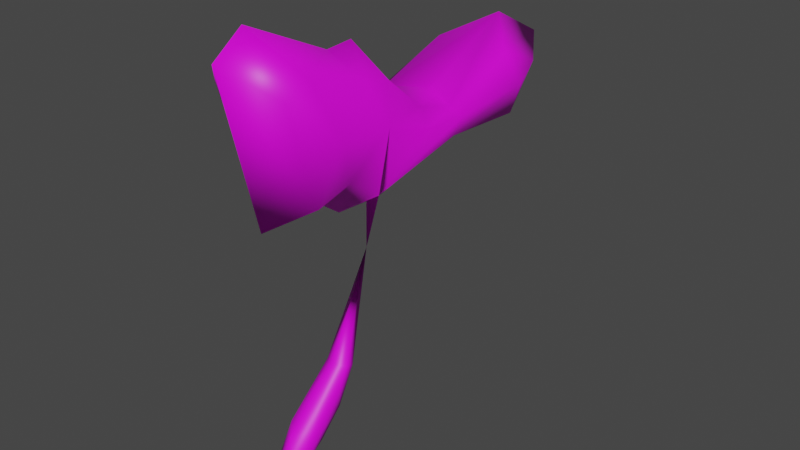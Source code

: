 # Source: untitled6-2.blend  (saved by Blender 3.0.42; exported with 4.5.12 LTS)
import bpy
from mathutils import Matrix  # noqa: F401  (used for matrix-valued properties, if any)

bpy.ops.wm.read_factory_settings(use_empty=True)
scene = bpy.context.scene
scene.name = 'Scene'

# ---- collections
col_collection = bpy.data.collections.new('Collection'); scene.collection.children.link(col_collection)

# ---- images (referenced by path relative to the original .blend; pixels are not part of the script)
import os
ASSET_DIR = os.environ.get("B2B_ASSET_DIR", "")  # directory of the original .blend (textures are referenced by path, not embedded)
HERE = os.path.dirname(os.path.abspath(__file__))  # packed textures are extracted next to this script under _unpacked/

def load_image(name, relpath, width, height, colorspace="sRGB"):
    """Load a texture the original file referenced (path relative to the .blend, or extracted next to this script)."""
    p = next((c for c in (os.path.join(HERE, relpath), os.path.join(ASSET_DIR, relpath)) if relpath and os.path.exists(c)), "")
    if p:
        img = bpy.data.images.load(p, check_existing=True)
        img.name = name
    else:  # same state as the original file: an image datablock whose file is absent (Cycles renders it pink)
        img = bpy.data.images.new(name, width, height)
        img.source = "FILE"
        img.filepath = "//" + (relpath or name)
    img.colorspace_settings.name = colorspace
    return img
img_fe_fruit_stem_01_png = load_image('fe_fruit_stem_01.png', 'fe_fruit_stem_01.png', 1024, 1024, 'sRGB')
img_fe_fruit_stem_01__tintmask_rw4_dds = load_image('fe_fruit_stem_01__tintMask.rw4.dds', 'fe_fruit_stem_01__tintMask.rw4.dds', 1024, 1024, 'sRGB')

# ---- materials (node trees are filled in below, after node groups)
mat_material_002 = bpy.data.materials.new('Material.002')
mat_material_002.use_transparent_shadow = False

# ---- material node trees
mat_material_002.use_nodes = True; mat_material_002.node_tree.nodes.clear()
_N = mat_material_002.node_tree.nodes; _L = mat_material_002.node_tree.links
n0 = _N.new('ShaderNodeBsdfPrincipled'); n0.name = 'Principled BSDF'; n0.location = (10, 300)
n0.distribution = 'GGX'
n0.subsurface_method = 'RANDOM_WALK_SKIN'
n0.inputs[3].default_value = 1.45
n0.inputs[27].default_value = (0.0, 0.0, 0.0, 1.0)
n0.inputs[28].default_value = 1.0
n1 = _N.new('ShaderNodeOutputMaterial'); n1.name = 'Material Output'; n1.location = (300, 300)
n2 = _N.new('ShaderNodeTexImage'); n2.name = 'Image Texture'; n2.location = (-280, 275)
n2.image = img_fe_fruit_stem_01_png
n3 = _N.new('ShaderNodeTexImage'); n3.name = 'Image Texture.001'; n3.location = (-280, 275)
n3.image = img_fe_fruit_stem_01__tintmask_rw4_dds
_L.new(n0.outputs[0], n1.inputs[0])
_L.new(n3.outputs[0], n0.inputs[0])
n1.is_active_output = True

# ---- world
world_world = bpy.data.worlds.new('World'); scene.world = world_world
world_world.use_nodes = True; world_world.node_tree.nodes.clear()
_N = world_world.node_tree.nodes; _L = world_world.node_tree.links
n0 = _N.new('ShaderNodeOutputWorld'); n0.name = 'World Output'; n0.location = (300, 300)
n1 = _N.new('ShaderNodeBackground'); n1.name = 'Background'; n1.location = (10, 300)
n1.inputs[0].default_value = (0.05088, 0.05088, 0.05088, 1.0)
_L.new(n1.outputs[0], n0.inputs[0])
n0.is_active_output = True
world_world.color = (0.05088, 0.05088, 0.05088)
world_world.use_sun_shadow = False
world_world.sun_shadow_jitter_overblur = 0.0

# ---- meshes
me_vert = bpy.data.meshes.new('Vert')
me_vert.from_pydata([(1.692e-17, -0.16, -0.07603), (1.692e-17, -0.04262, -0.0006945), (1.869e-17, 0.06618, 0.1471), (8.967e-18, 0.2887, 0.4803), (8.614e-18, 0.492, 0.471), (1.088e-17, 0.5755, 0.5915), (1.212e-17, 0.4615, 0.651), (1.063e-17, 0.2753, 0.5655), (1.127e-17, 0.1811, 0.5948), (1.327e-17, 0.08561, 0.694), (1.325e-17, 0.03413, 0.6906), (1.482e-17, -0.1246, 0.7645), (1.409e-17, -0.1803, 0.7245), (8.761e-18, -0.1139, 0.4521), (9.215e-18, -0.02722, 0.4793), (8.079e-18, 0.05005, 0.424), (1.866e-17, 0.02386, 0.157), (-1.004e-10, -0.07726, 0.06556), (-1.004e-10, 0.01814, 0.07129), (0.02206, -0.102, -0.007258), (0.01931, -0.02562, 0.04174), (0.02083, 0.05021, 0.15), (0.06803, 0.2504, 0.5068), (0.06767, 0.4094, 0.4983), (0.06726, 0.4731, 0.5746), (0.06734, 0.3833, 0.6142), (0.06787, 0.2388, 0.5616), (0.06799, 0.1648, 0.5816), (0.06796, 0.089, 0.6464), (0.06806, 0.04881, 0.6449), (0.0682, -0.07615, 0.6943), (0.06839, -0.1192, 0.6692), (0.06884, -0.06396, 0.4937), (0.06862, 0.003477, 0.5101), (0.0686, 0.06454, 0.4737), (0.02053, 0.03459, 0.1538), (0.02194, -0.0541, 0.07525), (0.02313, 0.01389, 0.08856), (0.08942, 0.2458, 0.5481), (0.08889, 0.4054, 0.5554), (0.08945, 0.1624, 0.5541), (0.08967, 0.06703, 0.5835), (0.08998, -0.03123, 0.5896), (0.02874, -0.03339, 0.06899), (0.02646, 0.01124, 0.1218), (-0.02206, -0.102, -0.007258), (-0.01931, -0.02562, 0.04174), (-0.02083, 0.05021, 0.15), (-0.06803, 0.2504, 0.5068), (-0.06767, 0.4094, 0.4983), (-0.06726, 0.4731, 0.5746), (-0.06734, 0.3833, 0.6142), (-0.06787, 0.2388, 0.5616), (-0.06799, 0.1648, 0.5816), (-0.06796, 0.089, 0.6464), (-0.06806, 0.04881, 0.6449), (-0.0682, -0.07615, 0.6943), (-0.06839, -0.1192, 0.6692), (-0.06884, -0.06396, 0.4937), (-0.06862, 0.003477, 0.5101), (-0.0686, 0.06454, 0.4737), (-0.02053, 0.03459, 0.1538), (-0.02194, -0.0541, 0.07525), (-0.02313, 0.01389, 0.08856), (-0.08942, 0.2458, 0.5481), (-0.08889, 0.4054, 0.5554), (-0.08945, 0.1624, 0.5541), (-0.08967, 0.06703, 0.5835), (-0.08998, -0.03123, 0.5896), (-0.02874, -0.03339, 0.06899), (-0.02646, 0.01124, 0.1218), (1.187e-10, 0.114, 0.4195), (-0.01149, 0.1313, 0.4268), (1.273e-10, 0.1452, 0.4242), (0.01149, 0.1313, 0.4268), (-1.423e-05, 0.1127, 0.3374), (0.06803, 0.2504, 0.5068), (0.0686, 0.06454, 0.4737), (0.08942, 0.2458, 0.5481), (0.08945, 0.1624, 0.5541), (0.08967, 0.06703, 0.5835), (0.01149, 0.1313, 0.4268)], [], [(13, 14, 33, 32), (6, 7, 26, 25), (14, 15, 34, 33), (7, 8, 27, 26), (74, 73, 3, 22), (8, 9, 28, 27), (9, 10, 29, 28), (16, 17, 36, 35), (10, 11, 30, 29), (3, 4, 23, 22), (17, 0, 19, 36), (11, 12, 31, 30), (4, 5, 24, 23), (1, 18, 37, 20), (0, 1, 20, 19), (12, 13, 32, 31), (5, 6, 25, 24), (18, 2, 21, 37), (29, 30, 42, 41), (26, 27, 40, 38), (33, 34, 41, 42), (23, 24, 39), (30, 31, 42), (27, 28, 41, 40), (24, 25, 39), (31, 32, 42), (28, 29, 41), (25, 26, 38, 39), (32, 33, 42), (22, 23, 39, 38), (15, 60, 72, 71), (20, 37, 43), (36, 19, 43), (19, 20, 43), (70, 61, 47), (35, 36, 44), (43, 37, 44), (37, 21, 44), (36, 43, 44), (13, 58, 59, 14), (6, 51, 52, 7), (14, 59, 60, 15), (7, 52, 53, 8), (8, 53, 54, 9), (9, 54, 55, 10), (16, 61, 62, 17), (10, 55, 56, 11), (3, 48, 49, 4), (17, 62, 45, 0), (11, 56, 57, 12), (4, 49, 50, 5), (1, 46, 63, 18), (0, 45, 46, 1), (12, 57, 58, 13), (5, 50, 51, 6), (18, 63, 47, 2), (55, 67, 68, 56), (52, 64, 66, 53), (59, 68, 67, 60), (49, 65, 50), (56, 68, 57), (53, 66, 67, 54), (50, 65, 51), (57, 68, 58), (54, 67, 55), (51, 65, 64, 52), (58, 68, 59), (48, 64, 65, 49), (73, 72, 48, 3), (46, 69, 63), (62, 69, 45), (45, 69, 46), (61, 70, 62), (69, 70, 63), (63, 70, 47), (62, 70, 69), (35, 44, 21), (48, 72, 60, 67, 66, 64), (74, 71, 75), (15, 71, 74, 34), (73, 74, 75), (71, 72, 75), (72, 73, 75), (61, 16, 75), (16, 35, 75), (47, 61, 75), (2, 47, 75), (35, 21, 75), (21, 2, 75), (34, 74, 22, 38, 40, 41), (41, 40, 79, 80), (74, 34, 77, 81), (22, 74, 81, 76), (40, 38, 78, 79)])
me_vert.polygons.foreach_set('use_smooth', [True] * 94)
_uv = me_vert.uv_layers.new(name='UVMap')
_uv.uv.foreach_set('vector', [0.5801, 0.8983, 0.5841, 0.8922, 0.6006, 0.9108, 0.5868, 0.9034, 0.5134, 0.9244, 0.5226, 0.9203, 0.5229, 0.933, 0.5145, 0.9269, 0.5841, 0.8922, 0.594, 0.8585, 0.6393, 0.9331, 0.6006, 0.9108, 0.5226, 0.9203, 0.5441, 0.9153, 0.5536, 0.9307, 0.5229, 0.933, 0.4778, 0.833, 0.4918, 0.8366, 0.5006, 0.9223, 0.4831, 0.9547, 0.5441, 0.9153, 0.5654, 0.9063, 0.5689, 0.9139, 0.5536, 0.9307, 0.5654, 0.9063, 0.569, 0.9045, 0.5741, 0.9113, 0.5689, 0.9139, 0.7497, 0.2212, 0.7497, 0.1487, 0.7655, 0.1647, 0.7644, 0.2282, 0.569, 0.9045, 0.5748, 0.9009, 0.5765, 0.9032, 0.5741, 0.9113, 0.5006, 0.9223, 0.5114, 0.9243, 0.5095, 0.9271, 0.4831, 0.9547, 0.7497, 0.1563, 0.7497, 0.06698, 0.7655, 0.1093, 0.7655, 0.1614, 0.5748, 0.9009, 0.5752, 0.9006, 0.5777, 0.9025, 0.5765, 0.9032, 0.5114, 0.9243, 0.5124, 0.9243, 0.5122, 0.9259, 0.5095, 0.9271, 0.7497, 0.1679, 0.7497, 0.2124, 0.7663, 0.2106, 0.7636, 0.1816, 0.7471, 0.08406, 0.7681, 0.1435, 0.7626, 0.1625, 0.749, 0.1239, 0.5752, 0.9006, 0.5801, 0.8983, 0.5868, 0.9034, 0.5777, 0.9025, 0.5124, 0.9243, 0.5134, 0.9244, 0.5145, 0.9269, 0.5122, 0.9259, 0.7497, 0.1546, 0.7497, 0.2022, 0.7647, 0.205, 0.7663, 0.1663, 0.5741, 0.9113, 0.5765, 0.9032, 0.5841, 0.9074, 0.5823, 0.9192, 0.5229, 0.933, 0.5536, 0.9307, 0.5582, 0.9424, 0.5083, 0.9402, 0.6006, 0.9108, 0.6393, 0.9331, 0.5823, 0.9192, 0.5841, 0.9074, 0.5095, 0.9271, 0.5122, 0.9259, 0.5116, 0.9281, 0.5765, 0.9032, 0.5777, 0.9025, 0.5841, 0.9074, 0.5536, 0.9307, 0.5689, 0.9139, 0.5823, 0.9192, 0.5582, 0.9424, 0.5122, 0.9259, 0.5145, 0.9269, 0.5116, 0.9281, 0.5777, 0.9025, 0.5868, 0.9034, 0.5841, 0.9074, 0.5689, 0.9139, 0.5741, 0.9113, 0.5823, 0.9192, 0.5145, 0.9269, 0.5229, 0.933, 0.5083, 0.9402, 0.5116, 0.9281, 0.5868, 0.9034, 0.6006, 0.9108, 0.5841, 0.9074, 0.4831, 0.9547, 0.5095, 0.9271, 0.5116, 0.9281, 0.5083, 0.9402, 0.594, 0.8585, 0.56, 0.8642, 0.5279, 0.7983, 0.5876, 0.8134, 0.7626, 0.1625, 0.7639, 0.1896, 0.7526, 0.1693, 0.7436, 0.1653, 0.749, 0.1239, 0.7526, 0.1693, 0.749, 0.1239, 0.7626, 0.1625, 0.7526, 0.1693, 0.754, 0.1999, 0.7536, 0.2173, 0.7601, 0.2207, 0.7536, 0.2173, 0.7436, 0.1653, 0.754, 0.1999, 0.7526, 0.1693, 0.7639, 0.1896, 0.754, 0.1999, 0.7639, 0.1896, 0.7601, 0.2207, 0.754, 0.1999, 0.7436, 0.1653, 0.7526, 0.1693, 0.754, 0.1999, 0.5801, 0.8983, 0.5752, 0.8928, 0.5702, 0.8839, 0.5841, 0.8922, 0.5134, 0.9244, 0.5154, 0.9208, 0.5245, 0.9075, 0.5226, 0.9203, 0.5841, 0.8922, 0.5702, 0.8839, 0.56, 0.8642, 0.594, 0.8585, 0.5226, 0.9203, 0.5245, 0.9075, 0.5428, 0.8993, 0.5441, 0.9153, 0.5441, 0.9153, 0.5428, 0.8993, 0.5592, 0.9002, 0.5654, 0.9063, 0.5654, 0.9063, 0.5592, 0.9002, 0.5636, 0.8987, 0.569, 0.9045, 0.7497, 0.2212, 0.735, 0.2282, 0.734, 0.1647, 0.7497, 0.1487, 0.569, 0.9045, 0.5636, 0.8987, 0.5721, 0.8994, 0.5748, 0.9009, 0.5006, 0.9223, 0.5107, 0.9, 0.5106, 0.9216, 0.5114, 0.9243, 0.7497, 0.1563, 0.734, 0.1614, 0.7339, 0.1093, 0.7497, 0.06698, 0.5748, 0.9009, 0.5721, 0.8994, 0.5733, 0.8987, 0.5752, 0.9006, 0.5114, 0.9243, 0.5106, 0.9216, 0.5126, 0.9226, 0.5124, 0.9243, 0.7497, 0.1679, 0.7359, 0.1816, 0.7332, 0.2106, 0.7497, 0.2124, 0.7471, 0.08406, 0.749, 0.1239, 0.7626, 0.1625, 0.7681, 0.1435, 0.5752, 0.9006, 0.5733, 0.8987, 0.5752, 0.8928, 0.5801, 0.8983, 0.5124, 0.9243, 0.5126, 0.9226, 0.5154, 0.9208, 0.5134, 0.9244, 0.7497, 0.1546, 0.7332, 0.1663, 0.7348, 0.205, 0.7497, 0.2022, 0.5636, 0.8987, 0.5592, 0.8911, 0.5694, 0.8938, 0.5721, 0.8994, 0.5245, 0.9075, 0.5198, 0.9048, 0.5404, 0.8899, 0.5428, 0.8993, 0.5702, 0.8839, 0.5694, 0.8938, 0.5592, 0.8911, 0.56, 0.8642, 0.5106, 0.9216, 0.513, 0.9203, 0.5126, 0.9226, 0.5721, 0.8994, 0.5694, 0.8938, 0.5733, 0.8987, 0.5428, 0.8993, 0.5404, 0.8899, 0.5592, 0.8911, 0.5592, 0.9002, 0.5126, 0.9226, 0.513, 0.9203, 0.5154, 0.9208, 0.5733, 0.8987, 0.5694, 0.8938, 0.5752, 0.8928, 0.5592, 0.9002, 0.5592, 0.8911, 0.5636, 0.8987, 0.5154, 0.9208, 0.513, 0.9203, 0.5198, 0.9048, 0.5245, 0.9075, 0.5752, 0.8928, 0.5694, 0.8938, 0.5702, 0.8839, 0.5107, 0.9, 0.5198, 0.9048, 0.513, 0.9203, 0.5106, 0.9216, 0.4918, 0.8366, 0.5279, 0.7983, 0.5107, 0.9, 0.5006, 0.9223, 0.7626, 0.1625, 0.7526, 0.1693, 0.7639, 0.1896, 0.7436, 0.1653, 0.7526, 0.1693, 0.749, 0.1239, 0.749, 0.1239, 0.7526, 0.1693, 0.7626, 0.1625, 0.7536, 0.2173, 0.754, 0.1999, 0.7436, 0.1653, 0.7526, 0.1693, 0.754, 0.1999, 0.7639, 0.1896, 0.7639, 0.1896, 0.754, 0.1999, 0.7601, 0.2207, 0.7436, 0.1653, 0.754, 0.1999, 0.7526, 0.1693, 0.7536, 0.2173, 0.754, 0.1999, 0.7601, 0.2207, 0.5107, 0.9, 0.5279, 0.7983, 0.56, 0.8642, 0.5592, 0.8911, 0.5404, 0.8899, 0.5198, 0.9048, 0.5237, 0.9835, 0.5224, 0.9831, 0.5218, 0.9828, 0.594, 0.8585, 0.5876, 0.8134, 0.6393, 0.8212, 0.6393, 0.9331, 0.5233, 0.9747, 0.5237, 0.9835, 0.5218, 0.9828, 0.5224, 0.9831, 0.5243, 0.9798, 0.5218, 0.9828, 0.5243, 0.9798, 0.5233, 0.9747, 0.5218, 0.9828, 0.735, 0.2084, 0.7497, 0.2112, 0.7497, 0.326, 0.7497, 0.2112, 0.7644, 0.2084, 0.7497, 0.326, 0.7601, 0.2207, 0.7536, 0.2173, 0.7316, 0.3011, 0.7497, 0.2022, 0.7348, 0.205, 0.7497, 0.326, 0.7536, 0.2173, 0.7601, 0.2207, 0.7316, 0.3011, 0.7647, 0.205, 0.7497, 0.2022, 0.7497, 0.326, 0.6393, 0.9331, 0.5525, 0.9871, 0.4831, 0.9547, 0.5083, 0.9402, 0.5609, 0.9409, 0.5823, 0.9192, 0.6852, 0.7983, 0.6852, 0.7983, 0.6852, 0.7983, 0.6852, 0.7983, 0.6852, 0.8441, 0.6852, 0.8441, 0.6852, 0.8441, 0.6852, 0.8441, 0.6852, 0.8441, 0.6852, 0.8441, 0.6852, 0.8441, 0.6852, 0.8441, 0.6852, 0.7983, 0.6852, 0.7983, 0.6852, 0.7983, 0.6852, 0.7983])
me_vert.materials.append(mat_material_002)
me_vert.use_remesh_fix_poles = True
me_vert.use_remesh_preserve_attributes = False
me_vert.update()

# ---- objects
ob_vert = bpy.data.objects.new('Vert', me_vert)

# ---- transforms, parenting, visibility, modifiers, constraints
ob_vert.location = (0.0, 0.0, 0.0)

# ---- collection membership
col_collection.objects.link(ob_vert)

# ---- scene / render settings (as saved in the file)
scene.frame_start = 1; scene.frame_end = 250; scene.frame_set(1)
scene.render.engine = 'BLENDER_EEVEE_NEXT'
scene.cycles.sampling_pattern = 'TABULATED_SOBOL'
scene.cycles.use_light_tree = False
scene.view_settings.view_transform = 'Filmic'
bpy.context.view_layer.update()

# ---- added for rendering (the .blend has no active camera and no usable light): camera, sun
cam_auto = bpy.data.cameras.new('AutoCamera')
cam_auto.lens = 50.0
cam_auto.sensor_width = 36.0
cam_auto.clip_end = 1000.0
ob_auto_camera = bpy.data.objects.new('AutoCamera', cam_auto)
scene.collection.objects.link(ob_auto_camera)
ob_auto_camera.location = (1.05902, -1.07322, 1.19146)
ob_auto_camera.rotation_euler = (1.09748, -7.21219e-08, 0.694738)
scene.camera = ob_auto_camera
light_auto_sun = bpy.data.lights.new('AutoSun', 'SUN')
light_auto_sun.energy = 3.0
light_auto_sun.angle = 0.0523599
ob_auto_sun = bpy.data.objects.new('AutoSun', light_auto_sun)
scene.collection.objects.link(ob_auto_sun)
ob_auto_sun.rotation_euler = (0.872665, 0.174533, 0.523599)
bpy.context.view_layer.update()
